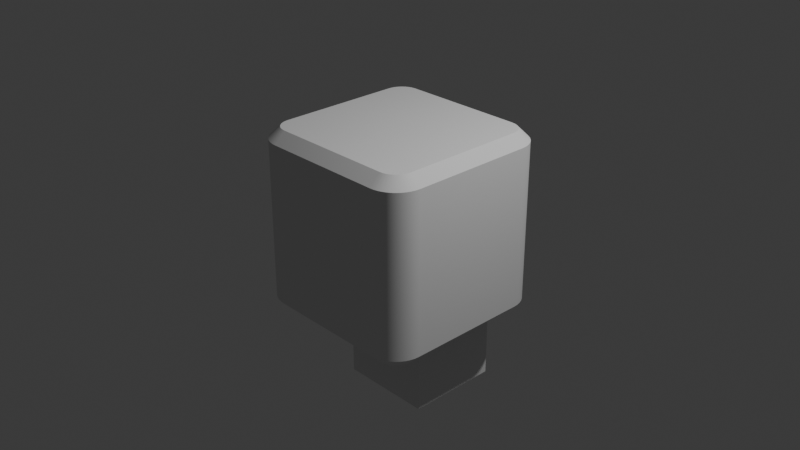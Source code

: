 # Source: box.blend  (saved by Blender 4.0.36; exported with 4.5.12 LTS)
import bpy
from mathutils import Matrix  # noqa: F401  (used for matrix-valued properties, if any)

bpy.ops.wm.read_factory_settings(use_empty=True)
scene = bpy.context.scene
scene.name = 'Scene'

# ---- collections
col_collection = bpy.data.collections.new('Collection'); scene.collection.children.link(col_collection)

# ---- node groups
ng_auto_smooth = bpy.data.node_groups.new('Auto Smooth', 'GeometryNodeTree')
_s = ng_auto_smooth.interface.new_socket(name='Geometry', in_out='OUTPUT', socket_type='NodeSocketGeometry')
_s = ng_auto_smooth.interface.new_socket(name='Geometry', in_out='INPUT', socket_type='NodeSocketGeometry')
_s = ng_auto_smooth.interface.new_socket(name='Angle', in_out='INPUT', socket_type='NodeSocketFloat')
_s.subtype = 'ANGLE'
_s.min_value = 0.0
_s.max_value = 3.142
ng_auto_smooth.is_modifier = True
_N = ng_auto_smooth.nodes; _L = ng_auto_smooth.links
n0 = _N.new('NodeGroupOutput'); n0.name = 'Group Output'; n0.location = (480, -100)
n1 = _N.new('NodeGroupInput'); n1.name = 'Group Input'; n1.location = (-420, -300)
n2 = _N.new('NodeGroupInput'); n2.name = 'Group Input.001'; n2.location = (-60, -100)
n3 = _N.new('GeometryNodeSetShadeSmooth'); n3.name = 'Set Shade Smooth'; n3.location = (120, -100)
n3.domain = 'EDGE'
n4 = _N.new('GeometryNodeSetShadeSmooth'); n4.name = 'Set Shade Smooth.001'; n4.location = (300, -100)
n5 = _N.new('GeometryNodeInputMeshEdgeAngle'); n5.name = 'Edge Angle'; n5.location = (-420, -220)
n6 = _N.new('GeometryNodeInputEdgeSmooth'); n6.name = 'Is Edge Smooth'; n6.location = (-60, -160)
n7 = _N.new('GeometryNodeInputShadeSmooth'); n7.name = 'Is Face Smooth'; n7.location = (-240, -340)
n8 = _N.new('FunctionNodeBooleanMath'); n8.name = 'Boolean Math'; n8.location = (-60, -220)
n9 = _N.new('FunctionNodeCompare'); n9.name = 'Compare'; n9.location = (-240, -180)
n9.operation = 'LESS_EQUAL'
_L.new(n5.outputs[0], n9.inputs[0])
_L.new(n4.outputs[0], n0.inputs[0])
_L.new(n1.outputs[1], n9.inputs[1])
_L.new(n9.outputs[0], n8.inputs[0])
_L.new(n7.outputs[0], n8.inputs[1])
_L.new(n2.outputs[0], n3.inputs[0])
_L.new(n6.outputs[0], n3.inputs[1])
_L.new(n3.outputs[0], n4.inputs[0])
_L.new(n8.outputs[0], n3.inputs[2])
n0.is_active_output = True

# ---- world
world_world = bpy.data.worlds.new('World'); scene.world = world_world
world_world.use_nodes = True; world_world.node_tree.nodes.clear()
_N = world_world.node_tree.nodes; _L = world_world.node_tree.links
n0 = _N.new('ShaderNodeOutputWorld'); n0.name = 'World Output'; n0.location = (300, 300)
n1 = _N.new('ShaderNodeBackground'); n1.name = 'Background'; n1.location = (10, 300)
n1.inputs[0].default_value = (0.05088, 0.05088, 0.05088, 1.0)
_L.new(n1.outputs[0], n0.inputs[0])
n0.is_active_output = True
world_world.color = (0.05088, 0.05088, 0.05088)
world_world.use_sun_shadow = False
world_world.sun_shadow_jitter_overblur = 0.0

# ---- cameras
cam_camera = bpy.data.cameras.new('Camera')
cam_camera.clip_end = 100.0
cam_camera.ortho_scale = 7.314

# ---- lights
light_light = bpy.data.lights.new('Light', 'POINT')
light_light.transmission_factor = 0.0
light_light.use_soft_falloff = False
light_light.energy = 1000.0
light_light.shadow_soft_size = 0.1
light_light.shadow_maximum_resolution = 0.006
light_light.use_absolute_resolution = True

# ---- meshes
me_cube_001 = bpy.data.meshes.new('Cube.001')
me_cube_001.from_pydata([(-0.6774, -0.8791, -1.0), (-0.6822, -1.0, -0.8791), (-0.8791, -0.6774, -1.0), (-1.0, -0.6822, -0.8791), (-0.7129, -0.8763, -1.0), (-0.7319, -0.9961, -0.8791), (-0.7429, -0.8691, -1.0), (-0.7804, -0.9844, -0.8791), (-0.7714, -0.8573, -1.0), (-0.8265, -0.9654, -0.8791), (-0.7977, -0.8412, -1.0), (-0.869, -0.9393, -0.8791), (-0.8212, -0.8212, -1.0), (-0.9069, -0.9069, -0.8791), (-0.8412, -0.7977, -1.0), (-0.9393, -0.869, -0.8791), (-0.8573, -0.7714, -1.0), (-0.9654, -0.8265, -0.8791), (-0.8691, -0.7429, -1.0), (-0.9844, -0.7804, -0.8791), (-0.8763, -0.7129, -1.0), (-0.9961, -0.7319, -0.8791), (-0.8791, -0.6774, 1.0), (-1.0, -0.6822, 0.8791), (-0.6774, -0.8791, 1.0), (-0.6822, -1.0, 0.8791), (-0.8763, -0.7129, 1.0), (-0.9961, -0.7319, 0.8791), (-0.8691, -0.7429, 1.0), (-0.9844, -0.7804, 0.8791), (-0.8573, -0.7714, 1.0), (-0.9654, -0.8265, 0.8791), (-0.8412, -0.7977, 1.0), (-0.9393, -0.869, 0.8791), (-0.8212, -0.8212, 1.0), (-0.9069, -0.9069, 0.8791), (-0.7977, -0.8412, 1.0), (-0.869, -0.9393, 0.8791), (-0.7714, -0.8573, 1.0), (-0.8265, -0.9654, 0.8791), (-0.7429, -0.8691, 1.0), (-0.7804, -0.9844, 0.8791), (-0.7129, -0.8763, 1.0), (-0.7319, -0.9961, 0.8791), (-0.8791, 0.6774, -1.0), (-1.0, 0.6822, -0.8791), (-0.6774, 0.8791, -1.0), (-0.6822, 1.0, -0.8791), (-0.8763, 0.7129, -1.0), (-0.9961, 0.7319, -0.8791), (-0.8691, 0.7429, -1.0), (-0.9844, 0.7804, -0.8791), (-0.8573, 0.7714, -1.0), (-0.9654, 0.8265, -0.8791), (-0.8412, 0.7977, -1.0), (-0.9393, 0.869, -0.8791), (-0.8212, 0.8212, -1.0), (-0.9069, 0.9069, -0.8791), (-0.7977, 0.8412, -1.0), (-0.869, 0.9393, -0.8791), (-0.7714, 0.8573, -1.0), (-0.8265, 0.9654, -0.8791), (-0.7429, 0.8691, -1.0), (-0.7804, 0.9844, -0.8791), (-0.7129, 0.8763, -1.0), (-0.7319, 0.9961, -0.8791), (-0.6774, 0.8791, 1.0), (-0.6822, 1.0, 0.8791), (-0.8791, 0.6774, 1.0), (-1.0, 0.6822, 0.8791), (-0.7129, 0.8763, 1.0), (-0.7319, 0.9961, 0.8791), (-0.7429, 0.8691, 1.0), (-0.7804, 0.9844, 0.8791), (-0.7714, 0.8573, 1.0), (-0.8265, 0.9654, 0.8791), (-0.7977, 0.8412, 1.0), (-0.869, 0.9393, 0.8791), (-0.8212, 0.8212, 1.0), (-0.9069, 0.9069, 0.8791), (-0.8412, 0.7977, 1.0), (-0.9393, 0.869, 0.8791), (-0.8573, 0.7714, 1.0), (-0.9654, 0.8265, 0.8791), (-0.8691, 0.7429, 1.0), (-0.9844, 0.7804, 0.8791), (-0.8763, 0.7129, 1.0), (-0.9961, 0.7319, 0.8791), (0.8791, -0.6774, -1.0), (1.0, -0.6822, -0.8791), (0.6774, -0.8791, -1.0), (0.6822, -1.0, -0.8791), (0.8763, -0.7129, -1.0), (0.9961, -0.7319, -0.8791), (0.8691, -0.7429, -1.0), (0.9844, -0.7804, -0.8791), (0.8573, -0.7714, -1.0), (0.9654, -0.8265, -0.8791), (0.8412, -0.7977, -1.0), (0.9393, -0.869, -0.8791), (0.8212, -0.8212, -1.0), (0.9069, -0.9069, -0.8791), (0.7977, -0.8412, -1.0), (0.869, -0.9393, -0.8791), (0.7714, -0.8573, -1.0), (0.8265, -0.9654, -0.8791), (0.7429, -0.8691, -1.0), (0.7804, -0.9844, -0.8791), (0.7129, -0.8763, -1.0), (0.7319, -0.9961, -0.8791), (0.6774, -0.8791, 1.0), (0.6822, -1.0, 0.8791), (0.8791, -0.6774, 1.0), (1.0, -0.6822, 0.8791), (0.7129, -0.8763, 1.0), (0.7319, -0.9961, 0.8791), (0.7429, -0.8691, 1.0), (0.7804, -0.9844, 0.8791), (0.7714, -0.8573, 1.0), (0.8265, -0.9654, 0.8791), (0.7977, -0.8412, 1.0), (0.869, -0.9393, 0.8791), (0.8212, -0.8212, 1.0), (0.9069, -0.9069, 0.8791), (0.8412, -0.7977, 1.0), (0.9393, -0.869, 0.8791), (0.8573, -0.7714, 1.0), (0.9654, -0.8265, 0.8791), (0.8691, -0.7429, 1.0), (0.9844, -0.7804, 0.8791), (0.8763, -0.7129, 1.0), (0.9961, -0.7319, 0.8791), (0.6774, 0.8791, -1.0), (0.6822, 1.0, -0.8791), (0.8791, 0.6774, -1.0), (1.0, 0.6822, -0.8791), (0.7129, 0.8763, -1.0), (0.7319, 0.9961, -0.8791), (0.7429, 0.8691, -1.0), (0.7804, 0.9844, -0.8791), (0.7714, 0.8573, -1.0), (0.8265, 0.9654, -0.8791), (0.7977, 0.8412, -1.0), (0.869, 0.9393, -0.8791), (0.8212, 0.8212, -1.0), (0.9069, 0.9069, -0.8791), (0.8412, 0.7977, -1.0), (0.9393, 0.869, -0.8791), (0.8573, 0.7714, -1.0), (0.9654, 0.8265, -0.8791), (0.8691, 0.7429, -1.0), (0.9844, 0.7804, -0.8791), (0.8763, 0.7129, -1.0), (0.9961, 0.7319, -0.8791), (0.8791, 0.6774, 1.0), (1.0, 0.6822, 0.8791), (0.6774, 0.8791, 1.0), (0.6822, 1.0, 0.8791), (0.8763, 0.7129, 1.0), (0.9961, 0.7319, 0.8791), (0.8691, 0.7429, 1.0), (0.9844, 0.7804, 0.8791), (0.8573, 0.7714, 1.0), (0.9654, 0.8265, 0.8791), (0.8412, 0.7977, 1.0), (0.9393, 0.869, 0.8791), (0.8212, 0.8212, 1.0), (0.9069, 0.9069, 0.8791), (0.7977, 0.8412, 1.0), (0.869, 0.9393, 0.8791), (0.7714, 0.8573, 1.0), (0.8265, 0.9654, 0.8791), (0.7429, 0.8691, 1.0), (0.7804, 0.9844, 0.8791), (0.7129, 0.8763, 1.0), (0.7319, 0.9961, 0.8791), (-0.6893, -0.7271, -1.0), (-0.6715, -0.7285, -1.0), (-0.6962, -0.7254, -1.0), (-0.7028, -0.7227, -1.0), (-0.7089, -0.719, -1.0), (-0.7143, -0.7143, -1.0), (-0.719, -0.7089, -1.0), (-0.7227, -0.7028, -1.0), (-0.7254, -0.6962, -1.0), (-0.7271, -0.6893, -1.0), (-0.7285, -0.6715, -1.0), (-0.6715, 0.7285, -1.0), (-0.6893, 0.7271, -1.0), (-0.6962, 0.7254, -1.0), (-0.7028, 0.7227, -1.0), (-0.7089, 0.719, -1.0), (-0.7143, 0.7143, -1.0), (-0.719, 0.7089, -1.0), (-0.7227, 0.7028, -1.0), (-0.7254, 0.6962, -1.0), (-0.7271, 0.6893, -1.0), (-0.7285, 0.6715, -1.0), (0.7285, 0.6715, -1.0), (0.7271, 0.6893, -1.0), (0.7254, 0.6962, -1.0), (0.7227, 0.7028, -1.0), (0.719, 0.7089, -1.0), (0.7143, 0.7143, -1.0), (0.7089, 0.719, -1.0), (0.7028, 0.7227, -1.0), (0.6962, 0.7254, -1.0), (0.6893, 0.7271, -1.0), (0.6715, 0.7285, -1.0), (0.6715, -0.7285, -1.0), (0.6893, -0.7271, -1.0), (0.6962, -0.7254, -1.0), (0.7028, -0.7227, -1.0), (0.7089, -0.719, -1.0), (0.7143, -0.7143, -1.0), (0.719, -0.7089, -1.0), (0.7227, -0.7028, -1.0), (0.7254, -0.6962, -1.0), (0.7271, -0.6893, -1.0), (0.7285, -0.6715, -1.0), (-0.7129, -0.8763, -1.0), (-0.6774, -0.8791, -1.0), (-0.7429, -0.8691, -1.0), (-0.7714, -0.8573, -1.0), (-0.7977, -0.8412, -1.0), (-0.8212, -0.8212, -1.0), (-0.8412, -0.7977, -1.0), (-0.8573, -0.7714, -1.0), (-0.8691, -0.7429, -1.0), (-0.8763, -0.7129, -1.0), (-0.8791, -0.6774, -1.0), (-0.6774, 0.8791, -1.0), (-0.7129, 0.8763, -1.0), (-0.7429, 0.8691, -1.0), (-0.7714, 0.8573, -1.0), (-0.7977, 0.8412, -1.0), (-0.8212, 0.8212, -1.0), (-0.8412, 0.7977, -1.0), (-0.8573, 0.7714, -1.0), (-0.8691, 0.7429, -1.0), (-0.8763, 0.7129, -1.0), (-0.8791, 0.6774, -1.0), (0.8791, 0.6774, -1.0), (0.8763, 0.7129, -1.0), (0.8691, 0.7429, -1.0), (0.8573, 0.7714, -1.0), (0.8412, 0.7977, -1.0), (0.8212, 0.8212, -1.0), (0.7977, 0.8412, -1.0), (0.7714, 0.8573, -1.0), (0.7429, 0.8691, -1.0), (0.7129, 0.8763, -1.0), (0.6774, 0.8791, -1.0), (0.6774, -0.8791, -1.0), (0.7129, -0.8763, -1.0), (0.7429, -0.8691, -1.0), (0.7714, -0.8573, -1.0), (0.7977, -0.8412, -1.0), (0.8212, -0.8212, -1.0), (0.8412, -0.7977, -1.0), (0.8573, -0.7714, -1.0), (0.8691, -0.7429, -1.0), (0.8763, -0.7129, -1.0), (0.8791, -0.6774, -1.0), (-0.6893, -0.7271, -1.0), (-0.6715, -0.7285, -1.0), (-0.6962, -0.7254, -1.0), (-0.7028, -0.7227, -1.0), (-0.7089, -0.719, -1.0), (-0.7143, -0.7143, -1.0), (-0.719, -0.7089, -1.0), (-0.7227, -0.7028, -1.0), (-0.7254, -0.6962, -1.0), (-0.7271, -0.6893, -1.0), (-0.7285, -0.6715, -1.0), (-0.6715, 0.7285, -1.0), (-0.6893, 0.7271, -1.0), (-0.6962, 0.7254, -1.0), (-0.7028, 0.7227, -1.0), (-0.7089, 0.719, -1.0), (-0.7143, 0.7143, -1.0), (-0.719, 0.7089, -1.0), (-0.7227, 0.7028, -1.0), (-0.7254, 0.6962, -1.0), (-0.7271, 0.6893, -1.0), (-0.7285, 0.6715, -1.0), (0.7285, 0.6715, -1.0), (0.7271, 0.6893, -1.0), (0.7254, 0.6962, -1.0), (0.7227, 0.7028, -1.0), (0.719, 0.7089, -1.0), (0.7143, 0.7143, -1.0), (0.7089, 0.719, -1.0), (0.7028, 0.7227, -1.0), (0.6962, 0.7254, -1.0), (0.6893, 0.7271, -1.0), (0.6715, 0.7285, -1.0), (0.6715, -0.7285, -1.0), (0.6893, -0.7271, -1.0), (0.6962, -0.7254, -1.0), (0.7028, -0.7227, -1.0), (0.7089, -0.719, -1.0), (0.7143, -0.7143, -1.0), (0.719, -0.7089, -1.0), (0.7227, -0.7028, -1.0), (0.7254, -0.6962, -1.0), (0.7271, -0.6893, -1.0), (0.7285, -0.6715, -1.0), (-0.6893, -0.7271, -1.0), (-0.6715, -0.7285, -1.0), (-0.6962, -0.7254, -1.0), (-0.7028, -0.7227, -1.0), (-0.7089, -0.719, -1.0), (-0.7143, -0.7143, -1.0), (-0.719, -0.7089, -1.0), (-0.7227, -0.7028, -1.0), (-0.7254, -0.6962, -1.0), (-0.7271, -0.6893, -1.0), (-0.7285, -0.6715, -1.0), (-0.6715, 0.7285, -1.0), (-0.6893, 0.7271, -1.0), (-0.6962, 0.7254, -1.0), (-0.7028, 0.7227, -1.0), (-0.7089, 0.719, -1.0), (-0.7143, 0.7143, -1.0), (-0.719, 0.7089, -1.0), (-0.7227, 0.7028, -1.0), (-0.7254, 0.6962, -1.0), (-0.7271, 0.6893, -1.0), (-0.7285, 0.6715, -1.0), (0.7285, 0.6715, -1.0), (0.7271, 0.6893, -1.0), (0.7254, 0.6962, -1.0), (0.7227, 0.7028, -1.0), (0.719, 0.7089, -1.0), (0.7143, 0.7143, -1.0), (0.7089, 0.719, -1.0), (0.7028, 0.7227, -1.0), (0.6962, 0.7254, -1.0), (0.6893, 0.7271, -1.0), (0.6715, 0.7285, -1.0), (0.6715, -0.7285, -1.0), (0.6893, -0.7271, -1.0), (0.6962, -0.7254, -1.0), (0.7028, -0.7227, -1.0), (0.7089, -0.719, -1.0), (0.7143, -0.7143, -1.0), (0.719, -0.7089, -1.0), (0.7227, -0.7028, -1.0), (0.7254, -0.6962, -1.0), (0.7271, -0.6893, -1.0), (0.7285, -0.6715, -1.0), (-0.6893, -0.7271, -0.9), (-0.6715, -0.7285, -0.9), (-0.6962, -0.7254, -0.9), (-0.7028, -0.7227, -0.9), (-0.7089, -0.719, -0.9), (-0.7143, -0.7143, -0.9), (-0.719, -0.7089, -0.9), (-0.7227, -0.7028, -0.9), (-0.7254, -0.6962, -0.9), (-0.7271, -0.6893, -0.9), (-0.7285, -0.6715, -0.9), (-0.6715, 0.7285, -0.9), (-0.6893, 0.7271, -0.9), (-0.6962, 0.7254, -0.9), (-0.7028, 0.7227, -0.9), (-0.7089, 0.719, -0.9), (-0.7143, 0.7143, -0.9), (-0.719, 0.7089, -0.9), (-0.7227, 0.7028, -0.9), (-0.7254, 0.6962, -0.9), (-0.7271, 0.6893, -0.9), (-0.7285, 0.6715, -0.9), (0.7285, 0.6715, -0.9), (0.7271, 0.6893, -0.9), (0.7254, 0.6962, -0.9), (0.7227, 0.7028, -0.9), (0.719, 0.7089, -0.9), (0.7143, 0.7143, -0.9), (0.7089, 0.719, -0.9), (0.7028, 0.7227, -0.9), (0.6962, 0.7254, -0.9), (0.6893, 0.7271, -0.9), (0.6715, 0.7285, -0.9), (0.6715, -0.7285, -0.9), (0.6893, -0.7271, -0.9), (0.6962, -0.7254, -0.9), (0.7028, -0.7227, -0.9), (0.7089, -0.719, -0.9), (0.7143, -0.7143, -0.9), (0.719, -0.7089, -0.9), (0.7227, -0.7028, -0.9), (0.7254, -0.6962, -0.9), (0.7271, -0.6893, -0.9), (0.7285, -0.6715, -0.9)], [], [(21, 27, 23, 3), (111, 91, 109, 115), (87, 49, 45, 69), (5, 43, 41, 7), (85, 51, 49, 87), (91, 111, 25, 1), (7, 41, 39, 9), (9, 39, 37, 11), (11, 37, 35, 13), (13, 35, 33, 15), (15, 33, 31, 17), (17, 31, 29, 19), (19, 29, 27, 21), (154, 158, 160, 162, 164, 166, 168, 170, 172, 174, 156, 66, 70, 72, 74, 76, 78, 80, 82, 84, 86, 68, 22, 26, 28, 30, 32, 34, 36, 38, 40, 42, 24, 110, 114, 116, 118, 120, 122, 124, 126, 128, 130, 112), (3, 23, 69, 45), (47, 67, 157, 133), (131, 93, 89, 113), (71, 65, 63, 73), (73, 63, 61, 75), (75, 61, 59, 77), (77, 59, 57, 79), (79, 57, 55, 81), (81, 55, 53, 83), (83, 53, 51, 85), (67, 47, 65, 71), (173, 139, 137, 175), (159, 153, 151, 161), (161, 151, 149, 163), (163, 149, 147, 165), (165, 147, 145, 167), (167, 145, 143, 169), (169, 143, 141, 171), (171, 141, 139, 173), (155, 135, 153, 159), (129, 95, 93, 131), (175, 137, 133, 157), (115, 109, 107, 117), (117, 107, 105, 119), (119, 105, 103, 121), (121, 103, 101, 123), (123, 101, 99, 125), (125, 99, 97, 127), (127, 97, 95, 129), (135, 155, 113, 89), (1, 25, 43, 5), (4, 0, 1, 5), (24, 42, 43, 25), (6, 4, 5, 7), (42, 40, 41, 43), (8, 6, 7, 9), (40, 38, 39, 41), (10, 8, 9, 11), (38, 36, 37, 39), (12, 10, 11, 13), (36, 34, 35, 37), (14, 12, 13, 15), (34, 32, 33, 35), (16, 14, 15, 17), (32, 30, 31, 33), (18, 16, 17, 19), (30, 28, 29, 31), (20, 18, 19, 21), (28, 26, 27, 29), (2, 20, 21, 3), (26, 22, 23, 27), (70, 66, 67, 71), (46, 64, 65, 47), (72, 70, 71, 73), (64, 62, 63, 65), (74, 72, 73, 75), (62, 60, 61, 63), (76, 74, 75, 77), (60, 58, 59, 61), (78, 76, 77, 79), (58, 56, 57, 59), (80, 78, 79, 81), (56, 54, 55, 57), (82, 80, 81, 83), (54, 52, 53, 55), (84, 82, 83, 85), (52, 50, 51, 53), (86, 84, 85, 87), (50, 48, 49, 51), (68, 86, 87, 69), (48, 44, 45, 49), (158, 154, 155, 159), (134, 152, 153, 135), (160, 158, 159, 161), (152, 150, 151, 153), (162, 160, 161, 163), (150, 148, 149, 151), (164, 162, 163, 165), (148, 146, 147, 149), (166, 164, 165, 167), (146, 144, 145, 147), (168, 166, 167, 169), (144, 142, 143, 145), (170, 168, 169, 171), (142, 140, 141, 143), (172, 170, 171, 173), (140, 138, 139, 141), (174, 172, 173, 175), (138, 136, 137, 139), (156, 174, 175, 157), (136, 132, 133, 137), (114, 110, 111, 115), (90, 108, 109, 91), (116, 114, 115, 117), (108, 106, 107, 109), (118, 116, 117, 119), (106, 104, 105, 107), (120, 118, 119, 121), (104, 102, 103, 105), (122, 120, 121, 123), (102, 100, 101, 103), (124, 122, 123, 125), (100, 98, 99, 101), (126, 124, 125, 127), (98, 96, 97, 99), (128, 126, 127, 129), (96, 94, 95, 97), (130, 128, 129, 131), (94, 92, 93, 95), (112, 130, 131, 113), (92, 88, 89, 93), (3, 45, 44, 2), (47, 133, 132, 46), (135, 89, 88, 134), (91, 1, 0, 90), (22, 68, 69, 23), (110, 24, 25, 111), (113, 155, 154, 112), (157, 67, 66, 156), (64, 46, 231, 232), (215, 214, 302, 303), (10, 12, 225, 224), (90, 0, 221, 253), (44, 48, 240, 241), (100, 102, 257, 258), (150, 152, 243, 244), (0, 4, 220, 221), (6, 8, 223, 222), (50, 52, 238, 239), (104, 106, 255, 256), (136, 138, 250, 251), (54, 56, 236, 237), (108, 90, 253, 254), (20, 2, 230, 229), (88, 92, 262, 263), (140, 142, 248, 249), (58, 60, 234, 235), (16, 18, 228, 227), (94, 96, 260, 261), (144, 146, 246, 247), (62, 64, 232, 233), (12, 14, 226, 225), (98, 100, 258, 259), (148, 150, 244, 245), (8, 10, 224, 223), (2, 44, 241, 230), (48, 50, 239, 240), (102, 104, 256, 257), (152, 134, 242, 243), (132, 136, 251, 252), (4, 6, 222, 220), (52, 54, 237, 238), (106, 108, 254, 255), (46, 132, 252, 231), (138, 140, 249, 250), (56, 58, 235, 236), (18, 20, 229, 228), (92, 94, 261, 262), (142, 144, 247, 248), (134, 88, 263, 242), (60, 62, 233, 234), (14, 16, 227, 226), (96, 98, 259, 260), (146, 148, 245, 246), (176, 177, 221, 220), (178, 176, 220, 222), (179, 178, 222, 223), (180, 179, 223, 224), (181, 180, 224, 225), (182, 181, 225, 226), (183, 182, 226, 227), (184, 183, 227, 228), (185, 184, 228, 229), (186, 185, 229, 230), (187, 188, 232, 231), (188, 189, 233, 232), (189, 190, 234, 233), (190, 191, 235, 234), (191, 192, 236, 235), (192, 193, 237, 236), (193, 194, 238, 237), (194, 195, 239, 238), (195, 196, 240, 239), (196, 197, 241, 240), (198, 199, 243, 242), (199, 200, 244, 243), (200, 201, 245, 244), (201, 202, 246, 245), (202, 203, 247, 246), (203, 204, 248, 247), (204, 205, 249, 248), (205, 206, 250, 249), (206, 207, 251, 250), (207, 208, 252, 251), (209, 210, 254, 253), (210, 211, 255, 254), (211, 212, 256, 255), (212, 213, 257, 256), (213, 214, 258, 257), (214, 215, 259, 258), (215, 216, 260, 259), (216, 217, 261, 260), (217, 218, 262, 261), (218, 219, 263, 262), (197, 186, 230, 241), (208, 187, 231, 252), (219, 198, 242, 263), (177, 209, 253, 221), (280, 279, 323, 324), (201, 200, 288, 289), (185, 186, 274, 273), (216, 215, 303, 304), (202, 201, 289, 290), (188, 187, 275, 276), (217, 216, 304, 305), (203, 202, 290, 291), (189, 188, 276, 277), (218, 217, 305, 306), (204, 203, 291, 292), (190, 189, 277, 278), (219, 218, 306, 307), (205, 204, 292, 293), (191, 190, 278, 279), (186, 197, 285, 274), (177, 176, 264, 265), (206, 205, 293, 294), (192, 191, 279, 280), (187, 208, 296, 275), (176, 178, 266, 264), (207, 206, 294, 295), (193, 192, 280, 281), (198, 219, 307, 286), (178, 179, 267, 266), (208, 207, 295, 296), (194, 193, 281, 282), (209, 177, 265, 297), (179, 180, 268, 267), (210, 209, 297, 298), (195, 194, 282, 283), (180, 181, 269, 268), (211, 210, 298, 299), (196, 195, 283, 284), (181, 182, 270, 269), (212, 211, 299, 300), (197, 196, 284, 285), (182, 183, 271, 270), (213, 212, 300, 301), (199, 198, 286, 287), (183, 184, 272, 271), (214, 213, 301, 302), (200, 199, 287, 288), (184, 185, 273, 272), (331, 330, 374, 375), (275, 296, 340, 319), (264, 266, 310, 308), (295, 294, 338, 339), (281, 280, 324, 325), (286, 307, 351, 330), (266, 267, 311, 310), (296, 295, 339, 340), (282, 281, 325, 326), (297, 265, 309, 341), (267, 268, 312, 311), (298, 297, 341, 342), (283, 282, 326, 327), (268, 269, 313, 312), (299, 298, 342, 343), (284, 283, 327, 328), (269, 270, 314, 313), (300, 299, 343, 344), (285, 284, 328, 329), (270, 271, 315, 314), (301, 300, 344, 345), (287, 286, 330, 331), (271, 272, 316, 315), (302, 301, 345, 346), (288, 287, 331, 332), (272, 273, 317, 316), (303, 302, 346, 347), (289, 288, 332, 333), (273, 274, 318, 317), (304, 303, 347, 348), (290, 289, 333, 334), (276, 275, 319, 320), (305, 304, 348, 349), (291, 290, 334, 335), (277, 276, 320, 321), (306, 305, 349, 350), (292, 291, 335, 336), (278, 277, 321, 322), (307, 306, 350, 351), (293, 292, 336, 337), (279, 278, 322, 323), (274, 285, 329, 318), (265, 264, 308, 309), (294, 293, 337, 338), (373, 372, 371, 370, 369, 368, 367, 366, 365, 364, 363, 384, 383, 382, 381, 380, 379, 378, 377, 376, 375, 374, 395, 394, 393, 392, 391, 390, 389, 388, 387, 386, 385, 353, 352, 354, 355, 356, 357, 358, 359, 360, 361, 362), (315, 316, 360, 359), (346, 345, 389, 390), (332, 331, 375, 376), (316, 317, 361, 360), (347, 346, 390, 391), (333, 332, 376, 377), (317, 318, 362, 361), (348, 347, 391, 392), (334, 333, 377, 378), (320, 319, 363, 364), (349, 348, 392, 393), (335, 334, 378, 379), (321, 320, 364, 365), (350, 349, 393, 394), (336, 335, 379, 380), (322, 321, 365, 366), (351, 350, 394, 395), (337, 336, 380, 381), (323, 322, 366, 367), (318, 329, 373, 362), (309, 308, 352, 353), (338, 337, 381, 382), (324, 323, 367, 368), (319, 340, 384, 363), (308, 310, 354, 352), (339, 338, 382, 383), (325, 324, 368, 369), (330, 351, 395, 374), (310, 311, 355, 354), (340, 339, 383, 384), (326, 325, 369, 370), (341, 309, 353, 385), (311, 312, 356, 355), (342, 341, 385, 386), (327, 326, 370, 371), (312, 313, 357, 356), (343, 342, 386, 387), (328, 327, 371, 372), (313, 314, 358, 357), (344, 343, 387, 388), (329, 328, 372, 373), (314, 315, 359, 358), (345, 344, 388, 389)])
me_cube_001.polygons.foreach_set('use_smooth', [True] * 354)
_uv = me_cube_001.uv_layers.new(name='UVMap')
_uv.uv.foreach_set('vector', [0.3901, 0.03351, 0.6099, 0.03351, 0.6099, 0.03973, 0.3901, 0.03973, 0.6099, 0.7897, 0.3901, 0.7897, 0.3901, 0.7835, 0.6099, 0.7835, 0.6099, 0.2165, 0.3901, 0.2165, 0.3901, 0.2103, 0.6099, 0.2103, 0.3901, 0.9665, 0.6099, 0.9665, 0.6099, 0.9725, 0.3901, 0.9725, 0.6099, 0.2225, 0.3901, 0.2225, 0.3901, 0.2165, 0.6099, 0.2165, 0.3901, 0.7897, 0.6099, 0.7897, 0.6099, 0.9603, 0.3901, 0.9603, 0.3901, 0.9725, 0.6099, 0.9725, 0.6099, 0.9783, 0.3901, 0.9783, 0.3901, 0.9783, 0.6099, 0.9783, 0.6099, 0.9836, 0.3901, 0.9836, 0.3901, 0.9836, 0.6099, 0.9836, 0.6099, 1.0, 0.3901, 1.0, 0.3901, 0.0, 0.6099, 0.0, 0.6099, 0.01638, 0.3901, 0.01638, 0.3901, 0.01638, 0.6099, 0.01638, 0.6099, 0.02169, 0.3901, 0.02169, 0.3901, 0.02169, 0.6099, 0.02169, 0.6099, 0.02745, 0.3901, 0.02745, 0.3901, 0.02745, 0.6099, 0.02745, 0.6099, 0.03351, 0.3901, 0.03351, 0.6401, 0.5403, 0.6405, 0.5359, 0.6414, 0.5321, 0.6428, 0.5286, 0.6448, 0.5253, 0.6474, 0.5224, 0.6503, 0.5198, 0.6536, 0.5178, 0.6571, 0.5164, 0.6609, 0.5155, 0.6653, 0.5151, 0.8347, 0.5151, 0.8391, 0.5155, 0.8429, 0.5164, 0.8464, 0.5178, 0.8497, 0.5198, 0.8526, 0.5224, 0.8552, 0.5253, 0.8572, 0.5286, 0.8586, 0.5321, 0.8595, 0.5359, 0.8599, 0.5403, 0.8599, 0.7097, 0.8595, 0.7141, 0.8586, 0.7179, 0.8572, 0.7214, 0.8552, 0.7247, 0.8526, 0.7276, 0.8497, 0.7302, 0.8464, 0.7322, 0.8429, 0.7336, 0.8391, 0.7345, 0.8347, 0.7349, 0.6653, 0.7349, 0.6609, 0.7345, 0.6571, 0.7336, 0.6536, 0.7322, 0.6503, 0.7302, 0.6474, 0.7276, 0.6448, 0.7247, 0.6428, 0.7214, 0.6414, 0.7179, 0.6405, 0.7141, 0.6401, 0.7097, 0.3901, 0.03973, 0.6099, 0.03973, 0.6099, 0.2103, 0.3901, 0.2103, 0.3901, 0.2897, 0.6099, 0.2897, 0.6099, 0.4603, 0.3901, 0.4603, 0.6099, 0.7165, 0.3901, 0.7165, 0.3901, 0.7103, 0.6099, 0.7103, 0.6099, 0.2835, 0.3901, 0.2835, 0.3901, 0.2775, 0.6099, 0.2775, 0.6099, 0.2775, 0.3901, 0.2775, 0.3901, 0.2717, 0.6099, 0.2717, 0.6099, 0.2717, 0.3901, 0.2717, 0.3901, 0.2664, 0.6099, 0.2664, 0.6099, 0.2664, 0.3901, 0.2664, 0.3901, 0.25, 0.6099, 0.25, 0.6099, 0.25, 0.3901, 0.25, 0.3901, 0.2336, 0.6099, 0.2336, 0.6099, 0.2336, 0.3901, 0.2336, 0.3901, 0.2283, 0.6099, 0.2283, 0.6099, 0.2283, 0.3901, 0.2283, 0.3901, 0.2225, 0.6099, 0.2225, 0.6099, 0.2897, 0.3901, 0.2897, 0.3901, 0.2835, 0.6099, 0.2835, 0.6099, 0.4725, 0.3901, 0.4725, 0.3901, 0.4665, 0.6099, 0.4665, 0.6099, 0.5335, 0.3901, 0.5335, 0.3901, 0.5275, 0.6099, 0.5275, 0.6099, 0.5275, 0.3901, 0.5275, 0.3901, 0.5217, 0.6099, 0.5217, 0.6099, 0.5217, 0.3901, 0.5217, 0.3901, 0.5164, 0.6099, 0.5164, 0.6099, 0.5164, 0.3901, 0.5164, 0.3901, 0.5, 0.6099, 0.5, 0.6099, 0.5, 0.3901, 0.5, 0.3901, 0.4836, 0.6099, 0.4836, 0.6099, 0.4836, 0.3901, 0.4836, 0.3901, 0.4783, 0.6099, 0.4783, 0.6099, 0.4783, 0.3901, 0.4783, 0.3901, 0.4725, 0.6099, 0.4725, 0.6099, 0.5397, 0.3901, 0.5397, 0.3901, 0.5335, 0.6099, 0.5335, 0.6099, 0.7225, 0.3901, 0.7225, 0.3901, 0.7165, 0.6099, 0.7165, 0.6099, 0.4665, 0.3901, 0.4665, 0.3901, 0.4603, 0.6099, 0.4603, 0.6099, 0.7835, 0.3901, 0.7835, 0.3901, 0.7775, 0.6099, 0.7775, 0.6099, 0.7775, 0.3901, 0.7775, 0.3901, 0.7717, 0.6099, 0.7717, 0.6099, 0.7717, 0.3901, 0.7717, 0.3901, 0.7664, 0.6099, 0.7664, 0.6099, 0.7664, 0.3901, 0.7664, 0.3901, 0.75, 0.6099, 0.75, 0.6099, 0.75, 0.3901, 0.75, 0.3901, 0.7336, 0.6099, 0.7336, 0.6099, 0.7336, 0.3901, 0.7336, 0.3901, 0.7283, 0.6099, 0.7283, 0.6099, 0.7283, 0.3901, 0.7283, 0.3901, 0.7225, 0.6099, 0.7225, 0.3901, 0.5397, 0.6099, 0.5397, 0.6099, 0.7103, 0.3901, 0.7103, 0.3901, 0.9603, 0.6099, 0.9603, 0.6099, 0.9665, 0.3901, 0.9665, 0.1609, 0.7345, 0.1653, 0.7349, 0.1647, 0.75, 0.1585, 0.7495, 0.8347, 0.7349, 0.8391, 0.7345, 0.8415, 0.7495, 0.8353, 0.75, 0.1571, 0.7336, 0.1609, 0.7345, 0.1585, 0.7495, 0.1525, 0.7481, 0.8391, 0.7345, 0.8429, 0.7336, 0.8475, 0.7481, 0.8415, 0.7495, 0.1536, 0.7322, 0.1571, 0.7336, 0.1525, 0.7481, 0.1467, 0.7457, 0.8429, 0.7336, 0.8464, 0.7322, 0.8533, 0.7457, 0.8475, 0.7481, 0.1503, 0.7302, 0.1536, 0.7322, 0.1467, 0.7457, 0.1414, 0.7424, 0.8464, 0.7322, 0.8497, 0.7302, 0.8586, 0.7424, 0.8533, 0.7457, 0.1474, 0.7276, 0.1503, 0.7302, 0.1414, 0.7424, 0.1366, 0.7384, 0.8497, 0.7302, 0.8526, 0.7276, 0.8634, 0.7384, 0.8586, 0.7424, 0.1448, 0.7247, 0.1474, 0.7276, 0.1366, 0.7384, 0.1326, 0.7336, 0.8526, 0.7276, 0.8552, 0.7247, 0.8674, 0.7336, 0.8634, 0.7384, 0.1428, 0.7214, 0.1448, 0.7247, 0.1326, 0.7336, 0.1293, 0.7283, 0.8552, 0.7247, 0.8572, 0.7214, 0.8707, 0.7283, 0.8674, 0.7336, 0.1414, 0.7179, 0.1428, 0.7214, 0.1293, 0.7283, 0.1269, 0.7225, 0.8572, 0.7214, 0.8586, 0.7179, 0.8731, 0.7225, 0.8707, 0.7283, 0.1405, 0.7141, 0.1414, 0.7179, 0.1269, 0.7225, 0.1255, 0.7165, 0.8586, 0.7179, 0.8595, 0.7141, 0.8745, 0.7165, 0.8731, 0.7225, 0.1401, 0.7097, 0.1405, 0.7141, 0.1255, 0.7165, 0.125, 0.7103, 0.8595, 0.7141, 0.8599, 0.7097, 0.875, 0.7103, 0.8745, 0.7165, 0.8391, 0.5155, 0.8347, 0.5151, 0.8353, 0.5, 0.8415, 0.5005, 0.1653, 0.5151, 0.1609, 0.5155, 0.1585, 0.5005, 0.1647, 0.5, 0.8429, 0.5164, 0.8391, 0.5155, 0.8415, 0.5005, 0.8475, 0.5019, 0.1609, 0.5155, 0.1571, 0.5164, 0.1525, 0.5019, 0.1585, 0.5005, 0.8464, 0.5178, 0.8429, 0.5164, 0.8475, 0.5019, 0.8533, 0.5043, 0.1571, 0.5164, 0.1536, 0.5178, 0.1467, 0.5043, 0.1525, 0.5019, 0.8497, 0.5198, 0.8464, 0.5178, 0.8533, 0.5043, 0.8586, 0.5076, 0.1536, 0.5178, 0.1503, 0.5198, 0.1414, 0.5076, 0.1467, 0.5043, 0.8526, 0.5224, 0.8497, 0.5198, 0.8586, 0.5076, 0.8634, 0.5116, 0.1503, 0.5198, 0.1474, 0.5224, 0.1366, 0.5116, 0.1414, 0.5076, 0.8552, 0.5253, 0.8526, 0.5224, 0.8634, 0.5116, 0.8674, 0.5164, 0.1474, 0.5224, 0.1448, 0.5253, 0.1326, 0.5164, 0.1366, 0.5116, 0.8572, 0.5286, 0.8552, 0.5253, 0.8674, 0.5164, 0.8707, 0.5217, 0.1448, 0.5253, 0.1428, 0.5286, 0.1293, 0.5217, 0.1326, 0.5164, 0.8586, 0.5321, 0.8572, 0.5286, 0.8707, 0.5217, 0.8731, 0.5275, 0.1428, 0.5286, 0.1414, 0.5321, 0.1269, 0.5275, 0.1293, 0.5217, 0.8595, 0.5359, 0.8586, 0.5321, 0.8731, 0.5275, 0.8745, 0.5335, 0.1414, 0.5321, 0.1405, 0.5359, 0.1255, 0.5335, 0.1269, 0.5275, 0.8599, 0.5403, 0.8595, 0.5359, 0.8745, 0.5335, 0.875, 0.5397, 0.1405, 0.5359, 0.1401, 0.5403, 0.125, 0.5397, 0.1255, 0.5335, 0.6405, 0.5359, 0.6401, 0.5403, 0.6099, 0.5397, 0.6099, 0.5335, 0.3599, 0.5403, 0.3595, 0.5359, 0.3901, 0.5335, 0.3901, 0.5397, 0.6414, 0.5321, 0.6405, 0.5359, 0.6099, 0.5335, 0.6099, 0.5275, 0.3595, 0.5359, 0.3586, 0.5321, 0.3901, 0.5275, 0.3901, 0.5335, 0.6428, 0.5286, 0.6414, 0.5321, 0.6269, 0.5275, 0.6293, 0.5217, 0.3586, 0.5321, 0.3572, 0.5286, 0.3707, 0.5217, 0.3731, 0.5275, 0.6448, 0.5253, 0.6428, 0.5286, 0.6293, 0.5217, 0.6326, 0.5164, 0.3572, 0.5286, 0.3552, 0.5253, 0.3674, 0.5164, 0.3707, 0.5217, 0.6474, 0.5224, 0.6448, 0.5253, 0.6326, 0.5164, 0.6366, 0.5116, 0.3552, 0.5253, 0.3526, 0.5224, 0.3634, 0.5116, 0.3674, 0.5164, 0.6503, 0.5198, 0.6474, 0.5224, 0.6366, 0.5116, 0.6414, 0.5076, 0.3526, 0.5224, 0.3497, 0.5198, 0.3586, 0.5076, 0.3634, 0.5116, 0.6536, 0.5178, 0.6503, 0.5198, 0.6414, 0.5076, 0.6467, 0.5043, 0.3497, 0.5198, 0.3464, 0.5178, 0.3533, 0.5043, 0.3586, 0.5076, 0.6571, 0.5164, 0.6536, 0.5178, 0.6467, 0.5043, 0.6525, 0.5019, 0.3464, 0.5178, 0.3429, 0.5164, 0.3475, 0.5019, 0.3533, 0.5043, 0.6609, 0.5155, 0.6571, 0.5164, 0.6525, 0.5019, 0.6585, 0.5005, 0.3429, 0.5164, 0.3391, 0.5155, 0.3415, 0.5005, 0.3475, 0.5019, 0.6653, 0.5151, 0.6609, 0.5155, 0.6585, 0.5005, 0.6647, 0.5, 0.3391, 0.5155, 0.3347, 0.5151, 0.3353, 0.5, 0.3415, 0.5005, 0.6609, 0.7345, 0.6653, 0.7349, 0.6647, 0.75, 0.6585, 0.7495, 0.3347, 0.7349, 0.3391, 0.7345, 0.3415, 0.7495, 0.3353, 0.75, 0.6571, 0.7336, 0.6609, 0.7345, 0.6585, 0.7495, 0.6525, 0.7481, 0.3391, 0.7345, 0.3429, 0.7336, 0.3475, 0.7481, 0.3415, 0.7495, 0.6536, 0.7322, 0.6571, 0.7336, 0.6525, 0.7481, 0.6467, 0.7457, 0.3429, 0.7336, 0.3464, 0.7322, 0.3533, 0.7457, 0.3475, 0.7481, 0.6503, 0.7302, 0.6536, 0.7322, 0.6467, 0.7457, 0.6414, 0.7424, 0.3464, 0.7322, 0.3497, 0.7302, 0.3586, 0.7424, 0.3533, 0.7457, 0.6474, 0.7276, 0.6503, 0.7302, 0.6414, 0.7424, 0.6366, 0.7384, 0.3497, 0.7302, 0.3526, 0.7276, 0.3634, 0.7384, 0.3586, 0.7424, 0.6448, 0.7247, 0.6474, 0.7276, 0.6366, 0.7384, 0.6326, 0.7336, 0.3526, 0.7276, 0.3552, 0.7247, 0.3674, 0.7336, 0.3634, 0.7384, 0.6428, 0.7214, 0.6448, 0.7247, 0.6326, 0.7336, 0.6293, 0.7283, 0.3552, 0.7247, 0.3572, 0.7214, 0.3707, 0.7283, 0.3674, 0.7336, 0.6414, 0.7179, 0.6428, 0.7214, 0.6293, 0.7283, 0.6269, 0.7225, 0.3572, 0.7214, 0.3586, 0.7179, 0.3731, 0.7225, 0.3707, 0.7283, 0.6405, 0.7141, 0.6414, 0.7179, 0.6099, 0.7225, 0.6099, 0.7165, 0.3586, 0.7179, 0.3595, 0.7141, 0.3901, 0.7165, 0.3901, 0.7225, 0.6401, 0.7097, 0.6405, 0.7141, 0.6099, 0.7165, 0.6099, 0.7103, 0.3595, 0.7141, 0.3599, 0.7097, 0.3901, 0.7103, 0.3901, 0.7165, 0.125, 0.7103, 0.125, 0.5397, 0.1401, 0.5403, 0.1401, 0.7097, 0.1647, 0.5, 0.3353, 0.5, 0.3347, 0.5151, 0.1653, 0.5151, 0.3901, 0.5397, 0.3901, 0.7103, 0.3599, 0.7097, 0.3599, 0.5403, 0.3353, 0.75, 0.1647, 0.75, 0.1653, 0.7349, 0.3347, 0.7349, 0.8599, 0.7097, 0.8599, 0.5403, 0.875, 0.5397, 0.875, 0.7103, 0.6653, 0.7349, 0.8347, 0.7349, 0.8353, 0.75, 0.6647, 0.75, 0.6099, 0.7103, 0.6099, 0.5397, 0.6401, 0.5403, 0.6401, 0.7097, 0.6647, 0.5, 0.8353, 0.5, 0.8347, 0.5151, 0.6653, 0.5151, 0.1609, 0.5155, 0.1653, 0.5151, 0.1653, 0.5151, 0.1609, 0.5155, 0.3399, 0.7136, 0.3393, 0.7143, 0.3393, 0.7143, 0.3399, 0.7136, 0.1503, 0.7302, 0.1474, 0.7276, 0.1474, 0.7276, 0.1503, 0.7302, 0.3347, 0.7349, 0.1653, 0.7349, 0.1653, 0.7349, 0.3347, 0.7349, 0.1401, 0.5403, 0.1405, 0.5359, 0.1405, 0.5359, 0.1401, 0.5403, 0.3526, 0.7276, 0.3497, 0.7302, 0.3497, 0.7302, 0.3526, 0.7276, 0.3586, 0.5321, 0.3595, 0.5359, 0.3595, 0.5359, 0.3586, 0.5321, 0.1653, 0.7349, 0.1609, 0.7345, 0.1609, 0.7345, 0.1653, 0.7349, 0.1571, 0.7336, 0.1536, 0.7322, 0.1536, 0.7322, 0.1571, 0.7336, 0.1414, 0.5321, 0.1428, 0.5286, 0.1428, 0.5286, 0.1414, 0.5321, 0.3464, 0.7322, 0.3429, 0.7336, 0.3429, 0.7336, 0.3464, 0.7322, 0.3391, 0.5155, 0.3429, 0.5164, 0.3429, 0.5164, 0.3391, 0.5155, 0.1448, 0.5253, 0.1474, 0.5224, 0.1474, 0.5224, 0.1448, 0.5253, 0.3391, 0.7345, 0.3347, 0.7349, 0.3347, 0.7349, 0.3391, 0.7345, 0.1405, 0.7141, 0.1401, 0.7097, 0.1401, 0.7097, 0.1405, 0.7141, 0.3599, 0.7097, 0.3595, 0.7141, 0.3595, 0.7141, 0.3599, 0.7097, 0.3464, 0.5178, 0.3497, 0.5198, 0.3497, 0.5198, 0.3464, 0.5178, 0.1503, 0.5198, 0.1536, 0.5178, 0.1536, 0.5178, 0.1503, 0.5198, 0.1428, 0.7214, 0.1414, 0.7179, 0.1414, 0.7179, 0.1428, 0.7214, 0.3586, 0.7179, 0.3572, 0.7214, 0.3572, 0.7214, 0.3586, 0.7179, 0.3526, 0.5224, 0.3552, 0.5253, 0.3552, 0.5253, 0.3526, 0.5224, 0.1571, 0.5164, 0.1609, 0.5155, 0.1609, 0.5155, 0.1571, 0.5164, 0.1474, 0.7276, 0.1448, 0.7247, 0.1448, 0.7247, 0.1474, 0.7276, 0.3552, 0.7247, 0.3526, 0.7276, 0.3526, 0.7276, 0.3552, 0.7247, 0.3572, 0.5286, 0.3586, 0.5321, 0.3586, 0.5321, 0.3572, 0.5286, 0.1536, 0.7322, 0.1503, 0.7302, 0.1503, 0.7302, 0.1536, 0.7322, 0.1401, 0.7097, 0.1401, 0.5403, 0.1401, 0.5403, 0.1401, 0.7097, 0.1405, 0.5359, 0.1414, 0.5321, 0.1414, 0.5321, 0.1405, 0.5359, 0.3497, 0.7302, 0.3464, 0.7322, 0.3464, 0.7322, 0.3497, 0.7302, 0.3595, 0.5359, 0.3599, 0.5403, 0.3599, 0.5403, 0.3595, 0.5359, 0.3347, 0.5151, 0.3391, 0.5155, 0.3391, 0.5155, 0.3347, 0.5151, 0.1609, 0.7345, 0.1571, 0.7336, 0.1571, 0.7336, 0.1609, 0.7345, 0.1428, 0.5286, 0.1448, 0.5253, 0.1448, 0.5253, 0.1428, 0.5286, 0.3429, 0.7336, 0.3391, 0.7345, 0.3391, 0.7345, 0.3429, 0.7336, 0.1653, 0.5151, 0.3347, 0.5151, 0.3347, 0.5151, 0.1653, 0.5151, 0.3429, 0.5164, 0.3464, 0.5178, 0.3464, 0.5178, 0.3429, 0.5164, 0.1474, 0.5224, 0.1503, 0.5198, 0.1503, 0.5198, 0.1474, 0.5224, 0.1414, 0.7179, 0.1405, 0.7141, 0.1405, 0.7141, 0.1414, 0.7179, 0.3595, 0.7141, 0.3586, 0.7179, 0.3586, 0.7179, 0.3595, 0.7141, 0.3497, 0.5198, 0.3526, 0.5224, 0.3526, 0.5224, 0.3497, 0.5198, 0.3599, 0.5403, 0.3599, 0.7097, 0.3599, 0.7097, 0.3599, 0.5403, 0.1536, 0.5178, 0.1571, 0.5164, 0.1571, 0.5164, 0.1536, 0.5178, 0.1448, 0.7247, 0.1428, 0.7214, 0.1428, 0.7214, 0.1448, 0.7247, 0.3572, 0.7214, 0.3552, 0.7247, 0.3552, 0.7247, 0.3572, 0.7214, 0.3552, 0.5253, 0.3572, 0.5286, 0.3572, 0.5286, 0.3552, 0.5253, 0.1638, 0.7159, 0.1661, 0.7161, 0.1653, 0.7349, 0.1609, 0.7345, 0.163, 0.7157, 0.1638, 0.7159, 0.1609, 0.7345, 0.1571, 0.7336, 0.1621, 0.7153, 0.163, 0.7157, 0.1571, 0.7336, 0.1536, 0.7322, 0.1614, 0.7149, 0.1621, 0.7153, 0.1536, 0.7322, 0.1503, 0.7302, 0.1607, 0.7143, 0.1614, 0.7149, 0.1503, 0.7302, 0.1474, 0.7276, 0.1601, 0.7136, 0.1607, 0.7143, 0.1474, 0.7276, 0.1448, 0.7247, 0.1597, 0.7129, 0.1601, 0.7136, 0.1448, 0.7247, 0.1428, 0.7214, 0.1593, 0.712, 0.1597, 0.7129, 0.1428, 0.7214, 0.1414, 0.7179, 0.1591, 0.7112, 0.1593, 0.712, 0.1414, 0.7179, 0.1405, 0.7141, 0.1589, 0.7089, 0.1591, 0.7112, 0.1405, 0.7141, 0.1401, 0.7097, 0.1661, 0.5339, 0.1638, 0.5341, 0.1609, 0.5155, 0.1653, 0.5151, 0.1638, 0.5341, 0.163, 0.5343, 0.1571, 0.5164, 0.1609, 0.5155, 0.163, 0.5343, 0.1621, 0.5347, 0.1536, 0.5178, 0.1571, 0.5164, 0.1621, 0.5347, 0.1614, 0.5351, 0.1503, 0.5198, 0.1536, 0.5178, 0.1614, 0.5351, 0.1607, 0.5357, 0.1474, 0.5224, 0.1503, 0.5198, 0.1607, 0.5357, 0.1601, 0.5364, 0.1448, 0.5253, 0.1474, 0.5224, 0.1601, 0.5364, 0.1597, 0.5371, 0.1428, 0.5286, 0.1448, 0.5253, 0.1597, 0.5371, 0.1593, 0.538, 0.1414, 0.5321, 0.1428, 0.5286, 0.1593, 0.538, 0.1591, 0.5388, 0.1405, 0.5359, 0.1414, 0.5321, 0.1591, 0.5388, 0.1589, 0.5411, 0.1401, 0.5403, 0.1405, 0.5359, 0.3411, 0.5411, 0.3409, 0.5388, 0.3595, 0.5359, 0.3599, 0.5403, 0.3409, 0.5388, 0.3407, 0.538, 0.3586, 0.5321, 0.3595, 0.5359, 0.3407, 0.538, 0.3403, 0.5371, 0.3572, 0.5286, 0.3586, 0.5321, 0.3403, 0.5371, 0.3399, 0.5364, 0.3552, 0.5253, 0.3572, 0.5286, 0.3399, 0.5364, 0.3393, 0.5357, 0.3526, 0.5224, 0.3552, 0.5253, 0.3393, 0.5357, 0.3386, 0.5351, 0.3497, 0.5198, 0.3526, 0.5224, 0.3386, 0.5351, 0.3379, 0.5347, 0.3464, 0.5178, 0.3497, 0.5198, 0.3379, 0.5347, 0.337, 0.5343, 0.3429, 0.5164, 0.3464, 0.5178, 0.337, 0.5343, 0.3362, 0.5341, 0.3391, 0.5155, 0.3429, 0.5164, 0.3362, 0.5341, 0.3339, 0.5339, 0.3347, 0.5151, 0.3391, 0.5155, 0.3339, 0.7161, 0.3362, 0.7159, 0.3391, 0.7345, 0.3347, 0.7349, 0.3362, 0.7159, 0.337, 0.7157, 0.3429, 0.7336, 0.3391, 0.7345, 0.337, 0.7157, 0.3379, 0.7153, 0.3464, 0.7322, 0.3429, 0.7336, 0.3379, 0.7153, 0.3386, 0.7149, 0.3497, 0.7302, 0.3464, 0.7322, 0.3386, 0.7149, 0.3393, 0.7143, 0.3526, 0.7276, 0.3497, 0.7302, 0.3393, 0.7143, 0.3399, 0.7136, 0.3552, 0.7247, 0.3526, 0.7276, 0.3399, 0.7136, 0.3403, 0.7129, 0.3572, 0.7214, 0.3552, 0.7247, 0.3403, 0.7129, 0.3407, 0.712, 0.3586, 0.7179, 0.3572, 0.7214, 0.3407, 0.712, 0.3409, 0.7112, 0.3595, 0.7141, 0.3586, 0.7179, 0.3409, 0.7112, 0.3411, 0.7089, 0.3599, 0.7097, 0.3595, 0.7141, 0.1589, 0.5411, 0.1589, 0.7089, 0.1401, 0.7097, 0.1401, 0.5403, 0.3339, 0.5339, 0.1661, 0.5339, 0.1653, 0.5151, 0.3347, 0.5151, 0.3411, 0.7089, 0.3411, 0.5411, 0.3599, 0.5403, 0.3599, 0.7097, 0.1661, 0.7161, 0.3339, 0.7161, 0.3347, 0.7349, 0.1653, 0.7349, 0.1607, 0.5357, 0.1614, 0.5351, 0.1614, 0.5351, 0.1607, 0.5357, 0.3403, 0.5371, 0.3407, 0.538, 0.3407, 0.538, 0.3403, 0.5371, 0.1591, 0.7112, 0.1589, 0.7089, 0.1589, 0.7089, 0.1591, 0.7112, 0.3403, 0.7129, 0.3399, 0.7136, 0.3399, 0.7136, 0.3403, 0.7129, 0.3399, 0.5364, 0.3403, 0.5371, 0.3403, 0.5371, 0.3399, 0.5364, 0.1638, 0.5341, 0.1661, 0.5339, 0.1661, 0.5339, 0.1638, 0.5341, 0.3407, 0.712, 0.3403, 0.7129, 0.3403, 0.7129, 0.3407, 0.712, 0.3393, 0.5357, 0.3399, 0.5364, 0.3399, 0.5364, 0.3393, 0.5357, 0.163, 0.5343, 0.1638, 0.5341, 0.1638, 0.5341, 0.163, 0.5343, 0.3409, 0.7112, 0.3407, 0.712, 0.3407, 0.712, 0.3409, 0.7112, 0.3386, 0.5351, 0.3393, 0.5357, 0.3393, 0.5357, 0.3386, 0.5351, 0.1621, 0.5347, 0.163, 0.5343, 0.163, 0.5343, 0.1621, 0.5347, 0.3411, 0.7089, 0.3409, 0.7112, 0.3409, 0.7112, 0.3411, 0.7089, 0.3379, 0.5347, 0.3386, 0.5351, 0.3386, 0.5351, 0.3379, 0.5347, 0.1614, 0.5351, 0.1621, 0.5347, 0.1621, 0.5347, 0.1614, 0.5351, 0.1589, 0.7089, 0.1589, 0.5411, 0.1589, 0.5411, 0.1589, 0.7089, 0.1661, 0.7161, 0.1638, 0.7159, 0.1638, 0.7159, 0.1661, 0.7161, 0.337, 0.5343, 0.3379, 0.5347, 0.3379, 0.5347, 0.337, 0.5343, 0.1607, 0.5357, 0.1614, 0.5351, 0.1614, 0.5351, 0.1607, 0.5357, 0.1661, 0.5339, 0.3339, 0.5339, 0.3339, 0.5339, 0.1661, 0.5339, 0.1638, 0.7159, 0.163, 0.7157, 0.163, 0.7157, 0.1638, 0.7159, 0.3362, 0.5341, 0.337, 0.5343, 0.337, 0.5343, 0.3362, 0.5341, 0.1601, 0.5364, 0.1607, 0.5357, 0.1607, 0.5357, 0.1601, 0.5364, 0.3411, 0.5411, 0.3411, 0.7089, 0.3411, 0.7089, 0.3411, 0.5411, 0.163, 0.7157, 0.1621, 0.7153, 0.1621, 0.7153, 0.163, 0.7157, 0.3339, 0.5339, 0.3362, 0.5341, 0.3362, 0.5341, 0.3339, 0.5339, 0.1597, 0.5371, 0.1601, 0.5364, 0.1601, 0.5364, 0.1597, 0.5371, 0.3339, 0.7161, 0.1661, 0.7161, 0.1661, 0.7161, 0.3339, 0.7161, 0.1621, 0.7153, 0.1614, 0.7149, 0.1614, 0.7149, 0.1621, 0.7153, 0.3362, 0.7159, 0.3339, 0.7161, 0.3339, 0.7161, 0.3362, 0.7159, 0.1593, 0.538, 0.1597, 0.5371, 0.1597, 0.5371, 0.1593, 0.538, 0.1614, 0.7149, 0.1607, 0.7143, 0.1607, 0.7143, 0.1614, 0.7149, 0.337, 0.7157, 0.3362, 0.7159, 0.3362, 0.7159, 0.337, 0.7157, 0.1591, 0.5388, 0.1593, 0.538, 0.1593, 0.538, 0.1591, 0.5388, 0.1607, 0.7143, 0.1601, 0.7136, 0.1601, 0.7136, 0.1607, 0.7143, 0.3379, 0.7153, 0.337, 0.7157, 0.337, 0.7157, 0.3379, 0.7153, 0.1589, 0.5411, 0.1591, 0.5388, 0.1591, 0.5388, 0.1589, 0.5411, 0.1601, 0.7136, 0.1597, 0.7129, 0.1597, 0.7129, 0.1601, 0.7136, 0.3386, 0.7149, 0.3379, 0.7153, 0.3379, 0.7153, 0.3386, 0.7149, 0.3409, 0.5388, 0.3411, 0.5411, 0.3411, 0.5411, 0.3409, 0.5388, 0.1597, 0.7129, 0.1593, 0.712, 0.1593, 0.712, 0.1597, 0.7129, 0.3393, 0.7143, 0.3386, 0.7149, 0.3386, 0.7149, 0.3393, 0.7143, 0.3407, 0.538, 0.3409, 0.5388, 0.3409, 0.5388, 0.3407, 0.538, 0.1593, 0.712, 0.1591, 0.7112, 0.1591, 0.7112, 0.1593, 0.712, 0.3409, 0.5388, 0.3411, 0.5411, 0.3411, 0.5411, 0.3409, 0.5388, 0.1661, 0.5339, 0.3339, 0.5339, 0.3339, 0.5339, 0.1661, 0.5339, 0.1638, 0.7159, 0.163, 0.7157, 0.163, 0.7157, 0.1638, 0.7159, 0.3362, 0.5341, 0.337, 0.5343, 0.337, 0.5343, 0.3362, 0.5341, 0.1601, 0.5364, 0.1607, 0.5357, 0.1607, 0.5357, 0.1601, 0.5364, 0.3411, 0.5411, 0.3411, 0.7089, 0.3411, 0.7089, 0.3411, 0.5411, 0.163, 0.7157, 0.1621, 0.7153, 0.1621, 0.7153, 0.163, 0.7157, 0.3339, 0.5339, 0.3362, 0.5341, 0.3362, 0.5341, 0.3339, 0.5339, 0.1597, 0.5371, 0.1601, 0.5364, 0.1601, 0.5364, 0.1597, 0.5371, 0.3339, 0.7161, 0.1661, 0.7161, 0.1661, 0.7161, 0.3339, 0.7161, 0.1621, 0.7153, 0.1614, 0.7149, 0.1614, 0.7149, 0.1621, 0.7153, 0.3362, 0.7159, 0.3339, 0.7161, 0.3339, 0.7161, 0.3362, 0.7159, 0.1593, 0.538, 0.1597, 0.5371, 0.1597, 0.5371, 0.1593, 0.538, 0.1614, 0.7149, 0.1607, 0.7143, 0.1607, 0.7143, 0.1614, 0.7149, 0.337, 0.7157, 0.3362, 0.7159, 0.3362, 0.7159, 0.337, 0.7157, 0.1591, 0.5388, 0.1593, 0.538, 0.1593, 0.538, 0.1591, 0.5388, 0.1607, 0.7143, 0.1601, 0.7136, 0.1601, 0.7136, 0.1607, 0.7143, 0.3379, 0.7153, 0.337, 0.7157, 0.337, 0.7157, 0.3379, 0.7153, 0.1589, 0.5411, 0.1591, 0.5388, 0.1591, 0.5388, 0.1589, 0.5411, 0.1601, 0.7136, 0.1597, 0.7129, 0.1597, 0.7129, 0.1601, 0.7136, 0.3386, 0.7149, 0.3379, 0.7153, 0.3379, 0.7153, 0.3386, 0.7149, 0.3409, 0.5388, 0.3411, 0.5411, 0.3411, 0.5411, 0.3409, 0.5388, 0.1597, 0.7129, 0.1593, 0.712, 0.1593, 0.712, 0.1597, 0.7129, 0.3393, 0.7143, 0.3386, 0.7149, 0.3386, 0.7149, 0.3393, 0.7143, 0.3407, 0.538, 0.3409, 0.5388, 0.3409, 0.5388, 0.3407, 0.538, 0.1593, 0.712, 0.1591, 0.7112, 0.1591, 0.7112, 0.1593, 0.712, 0.3399, 0.7136, 0.3393, 0.7143, 0.3393, 0.7143, 0.3399, 0.7136, 0.3403, 0.5371, 0.3407, 0.538, 0.3407, 0.538, 0.3403, 0.5371, 0.1591, 0.7112, 0.1589, 0.7089, 0.1589, 0.7089, 0.1591, 0.7112, 0.3403, 0.7129, 0.3399, 0.7136, 0.3399, 0.7136, 0.3403, 0.7129, 0.3399, 0.5364, 0.3403, 0.5371, 0.3403, 0.5371, 0.3399, 0.5364, 0.1638, 0.5341, 0.1661, 0.5339, 0.1661, 0.5339, 0.1638, 0.5341, 0.3407, 0.712, 0.3403, 0.7129, 0.3403, 0.7129, 0.3407, 0.712, 0.3393, 0.5357, 0.3399, 0.5364, 0.3399, 0.5364, 0.3393, 0.5357, 0.163, 0.5343, 0.1638, 0.5341, 0.1638, 0.5341, 0.163, 0.5343, 0.3409, 0.7112, 0.3407, 0.712, 0.3407, 0.712, 0.3409, 0.7112, 0.3386, 0.5351, 0.3393, 0.5357, 0.3393, 0.5357, 0.3386, 0.5351, 0.1621, 0.5347, 0.163, 0.5343, 0.163, 0.5343, 0.1621, 0.5347, 0.3411, 0.7089, 0.3409, 0.7112, 0.3409, 0.7112, 0.3411, 0.7089, 0.3379, 0.5347, 0.3386, 0.5351, 0.3386, 0.5351, 0.3379, 0.5347, 0.1614, 0.5351, 0.1621, 0.5347, 0.1621, 0.5347, 0.1614, 0.5351, 0.1589, 0.7089, 0.1589, 0.5411, 0.1589, 0.5411, 0.1589, 0.7089, 0.1661, 0.7161, 0.1638, 0.7159, 0.1638, 0.7159, 0.1661, 0.7161, 0.337, 0.5343, 0.3379, 0.5347, 0.3379, 0.5347, 0.337, 0.5343, 0.1589, 0.5411, 0.1591, 0.5388, 0.1593, 0.538, 0.1597, 0.5371, 0.1601, 0.5364, 0.1607, 0.5357, 0.1614, 0.5351, 0.1621, 0.5347, 0.163, 0.5343, 0.1638, 0.5341, 0.1661, 0.5339, 0.3339, 0.5339, 0.3362, 0.5341, 0.337, 0.5343, 0.3379, 0.5347, 0.3386, 0.5351, 0.3393, 0.5357, 0.3399, 0.5364, 0.3403, 0.5371, 0.3407, 0.538, 0.3409, 0.5388, 0.3411, 0.5411, 0.3411, 0.7089, 0.3409, 0.7112, 0.3407, 0.712, 0.3403, 0.7129, 0.3399, 0.7136, 0.3393, 0.7143, 0.3386, 0.7149, 0.3379, 0.7153, 0.337, 0.7157, 0.3362, 0.7159, 0.3339, 0.7161, 0.1661, 0.7161, 0.1638, 0.7159, 0.163, 0.7157, 0.1621, 0.7153, 0.1614, 0.7149, 0.1607, 0.7143, 0.1601, 0.7136, 0.1597, 0.7129, 0.1593, 0.712, 0.1591, 0.7112, 0.1589, 0.7089, 0.1597, 0.7129, 0.1593, 0.712, 0.1593, 0.712, 0.1597, 0.7129, 0.3393, 0.7143, 0.3386, 0.7149, 0.3386, 0.7149, 0.3393, 0.7143, 0.3407, 0.538, 0.3409, 0.5388, 0.3409, 0.5388, 0.3407, 0.538, 0.1593, 0.712, 0.1591, 0.7112, 0.1591, 0.7112, 0.1593, 0.712, 0.3399, 0.7136, 0.3393, 0.7143, 0.3393, 0.7143, 0.3399, 0.7136, 0.3403, 0.5371, 0.3407, 0.538, 0.3407, 0.538, 0.3403, 0.5371, 0.1591, 0.7112, 0.1589, 0.7089, 0.1589, 0.7089, 0.1591, 0.7112, 0.3403, 0.7129, 0.3399, 0.7136, 0.3399, 0.7136, 0.3403, 0.7129, 0.3399, 0.5364, 0.3403, 0.5371, 0.3403, 0.5371, 0.3399, 0.5364, 0.1638, 0.5341, 0.1661, 0.5339, 0.1661, 0.5339, 0.1638, 0.5341, 0.3407, 0.712, 0.3403, 0.7129, 0.3403, 0.7129, 0.3407, 0.712, 0.3393, 0.5357, 0.3399, 0.5364, 0.3399, 0.5364, 0.3393, 0.5357, 0.163, 0.5343, 0.1638, 0.5341, 0.1638, 0.5341, 0.163, 0.5343, 0.3409, 0.7112, 0.3407, 0.712, 0.3407, 0.712, 0.3409, 0.7112, 0.3386, 0.5351, 0.3393, 0.5357, 0.3393, 0.5357, 0.3386, 0.5351, 0.1621, 0.5347, 0.163, 0.5343, 0.163, 0.5343, 0.1621, 0.5347, 0.3411, 0.7089, 0.3409, 0.7112, 0.3409, 0.7112, 0.3411, 0.7089, 0.3379, 0.5347, 0.3386, 0.5351, 0.3386, 0.5351, 0.3379, 0.5347, 0.1614, 0.5351, 0.1621, 0.5347, 0.1621, 0.5347, 0.1614, 0.5351, 0.1589, 0.7089, 0.1589, 0.5411, 0.1589, 0.5411, 0.1589, 0.7089, 0.1661, 0.7161, 0.1638, 0.7159, 0.1638, 0.7159, 0.1661, 0.7161, 0.337, 0.5343, 0.3379, 0.5347, 0.3379, 0.5347, 0.337, 0.5343, 0.1607, 0.5357, 0.1614, 0.5351, 0.1614, 0.5351, 0.1607, 0.5357, 0.1661, 0.5339, 0.3339, 0.5339, 0.3339, 0.5339, 0.1661, 0.5339, 0.1638, 0.7159, 0.163, 0.7157, 0.163, 0.7157, 0.1638, 0.7159, 0.3362, 0.5341, 0.337, 0.5343, 0.337, 0.5343, 0.3362, 0.5341, 0.1601, 0.5364, 0.1607, 0.5357, 0.1607, 0.5357, 0.1601, 0.5364, 0.3411, 0.5411, 0.3411, 0.7089, 0.3411, 0.7089, 0.3411, 0.5411, 0.163, 0.7157, 0.1621, 0.7153, 0.1621, 0.7153, 0.163, 0.7157, 0.3339, 0.5339, 0.3362, 0.5341, 0.3362, 0.5341, 0.3339, 0.5339, 0.1597, 0.5371, 0.1601, 0.5364, 0.1601, 0.5364, 0.1597, 0.5371, 0.3339, 0.7161, 0.1661, 0.7161, 0.1661, 0.7161, 0.3339, 0.7161, 0.1621, 0.7153, 0.1614, 0.7149, 0.1614, 0.7149, 0.1621, 0.7153, 0.3362, 0.7159, 0.3339, 0.7161, 0.3339, 0.7161, 0.3362, 0.7159, 0.1593, 0.538, 0.1597, 0.5371, 0.1597, 0.5371, 0.1593, 0.538, 0.1614, 0.7149, 0.1607, 0.7143, 0.1607, 0.7143, 0.1614, 0.7149, 0.337, 0.7157, 0.3362, 0.7159, 0.3362, 0.7159, 0.337, 0.7157, 0.1591, 0.5388, 0.1593, 0.538, 0.1593, 0.538, 0.1591, 0.5388, 0.1607, 0.7143, 0.1601, 0.7136, 0.1601, 0.7136, 0.1607, 0.7143, 0.3379, 0.7153, 0.337, 0.7157, 0.337, 0.7157, 0.3379, 0.7153, 0.1589, 0.5411, 0.1591, 0.5388, 0.1591, 0.5388, 0.1589, 0.5411, 0.1601, 0.7136, 0.1597, 0.7129, 0.1597, 0.7129, 0.1601, 0.7136, 0.3386, 0.7149, 0.3379, 0.7153, 0.3379, 0.7153, 0.3386, 0.7149])
me_cube_001.update()
me_cube_002 = bpy.data.meshes.new('Cube.002')
me_cube_002.from_pydata([(-1.0, -1.0, -1.0), (-1.0, -1.0, 1.0), (-1.0, 1.0, -1.0), (-1.0, 1.0, 1.0), (1.0, -1.0, -1.0), (1.0, -1.0, 1.0), (1.0, 1.0, -1.0), (1.0, 1.0, 1.0)], [], [(0, 1, 3, 2), (2, 3, 7, 6), (6, 7, 5, 4), (4, 5, 1, 0), (2, 6, 4, 0), (7, 3, 1, 5)])
_uv = me_cube_002.uv_layers.new(name='UVMap')
_uv.uv.foreach_set('vector', [0.375, 0.0, 0.625, 0.0, 0.625, 0.25, 0.375, 0.25, 0.375, 0.25, 0.625, 0.25, 0.625, 0.5, 0.375, 0.5, 0.375, 0.5, 0.625, 0.5, 0.625, 0.75, 0.375, 0.75, 0.375, 0.75, 0.625, 0.75, 0.625, 1.0, 0.375, 1.0, 0.125, 0.5, 0.375, 0.5, 0.375, 0.75, 0.125, 0.75, 0.625, 0.5, 0.875, 0.5, 0.875, 0.75, 0.625, 0.75])
me_cube_002.update()

# ---- objects
ob_light = bpy.data.objects.new('Light', light_light)
ob_camera = bpy.data.objects.new('Camera', cam_camera)
ob_cube = bpy.data.objects.new('Cube', me_cube_001)
ob_cube_001 = bpy.data.objects.new('Cube.001', me_cube_002)

# ---- transforms, parenting, visibility, modifiers, constraints
ob_light.location = (4.076, 1.005, 5.904)
ob_light.rotation_euler = (0.6503, 0.05522, 1.866)
ob_light.scale = (1.0, 1.0, 1.0)
ob_light.lock_rotations_4d = False
ob_light.empty_display_type = 'ARROWS'
ob_light.color = (0.0, 0.0, 0.0, 0.0)
ob_light.lineart.crease_threshold = 0.0
ob_camera.location = (7.359, -6.926, 4.958)
ob_camera.rotation_euler = (1.109, 0.0, 0.8149)
ob_camera.lock_rotations_4d = False
ob_camera.empty_display_type = 'ARROWS'
ob_camera.color = (0.0, 0.0, 0.0, 0.0)
ob_camera.display_type = 'WIRE'
ob_camera.lineart.crease_threshold = 0.0
ob_cube.location = (0.0, 0.0, 0.0)
_m = ob_cube.modifiers.new('Auto Smooth', 'NODES')
_m.node_group = ng_auto_smooth
_gi = [s.identifier for s in ng_auto_smooth.interface.items_tree if s.item_type == 'SOCKET' and s.in_out == 'INPUT']
_m[_gi[1]] = 0.5236  # Angle
ob_cube_001.location = (-0.03323, 0.3417, -1.489)
ob_cube_001.scale = (0.5176, 0.5176, 0.5176)

# ---- collection membership
col_collection.objects.link(ob_light)
col_collection.objects.link(ob_camera)
col_collection.objects.link(ob_cube)
col_collection.objects.link(ob_cube_001)

# ---- scene / render settings (as saved in the file)
scene.camera = ob_camera
scene.frame_start = 1; scene.frame_end = 250; scene.frame_set(0)
scene.render.engine = 'BLENDER_EEVEE_NEXT'
scene.cycles.sampling_pattern = 'TABULATED_SOBOL'
bpy.context.view_layer.update()
